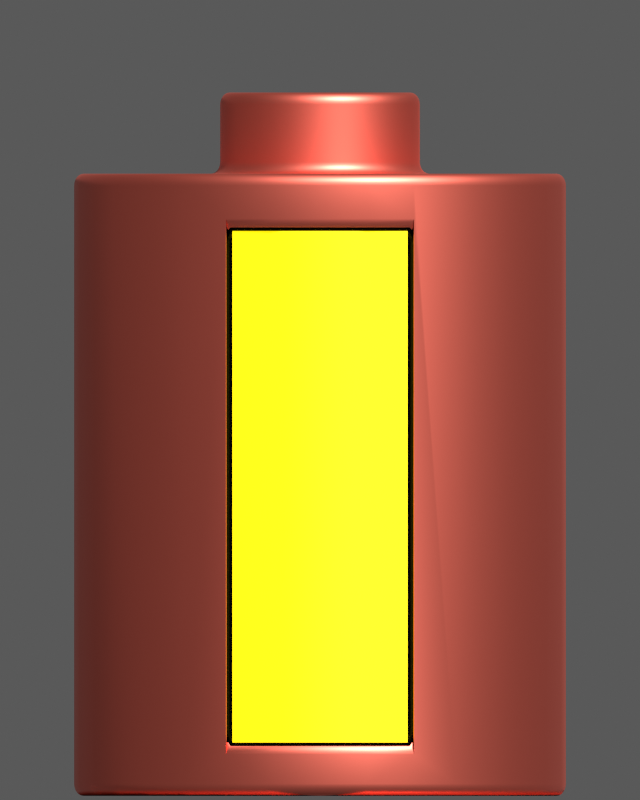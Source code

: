 # Source: Battery.blend  (saved by Blender 4.5.90; exported with 4.5.12 LTS)
import bpy
from mathutils import Matrix  # noqa: F401  (used for matrix-valued properties, if any)

bpy.ops.wm.read_factory_settings(use_empty=True)
scene = bpy.context.scene
scene.name = 'Scene'

# ---- collections
col_collection = bpy.data.collections.new('Collection'); scene.collection.children.link(col_collection)

# ---- materials (node trees are filled in below, after node groups)
mat_material_001 = bpy.data.materials.new('Material.001')
mat_material_001.alpha_threshold = 0.0
mat_material_001.roughness = 0.5
mat_material_001.line_color = (0.0, 0.0, 0.0, 1.0)
mat_material_002 = bpy.data.materials.new('Material.002')
mat_material_003 = bpy.data.materials.new('Material.003')

# ---- node groups
ng_smooth_by_angle = bpy.data.node_groups.new('Smooth by Angle', 'GeometryNodeTree')
_s = ng_smooth_by_angle.interface.new_socket(name='Mesh', in_out='OUTPUT', socket_type='NodeSocketGeometry')
_s = ng_smooth_by_angle.interface.new_socket(name='Mesh', in_out='INPUT', socket_type='NodeSocketGeometry')
_s = ng_smooth_by_angle.interface.new_socket(name='Angle', in_out='INPUT', socket_type='NodeSocketFloat')
_s.subtype = 'ANGLE'
_s.default_value = 0.5236
_s.min_value = 0.0
_s.max_value = 3.142
_s.description = 'Maximum face angle for smooth edges'
_s = ng_smooth_by_angle.interface.new_socket(name='Ignore Sharpness', in_out='INPUT', socket_type='NodeSocketBool')
_s.force_non_field = True
ng_smooth_by_angle.description = 'Set the sharpness of mesh edges based on the angle between the neighboring faces'
ng_smooth_by_angle.is_modifier = True
_N = ng_smooth_by_angle.nodes; _L = ng_smooth_by_angle.links
n0 = _N.new('GeometryNodeSetShadeSmooth'); n0.name = 'Set Shade Smooth'; n0.location = (120, -80)
n0.domain = 'EDGE'
n1 = _N.new('GeometryNodeSetShadeSmooth'); n1.name = 'Set Shade Smooth.001'; n1.location = (300, -80)
n2 = _N.new('NodeGroupOutput'); n2.name = 'Group Output'; n2.location = (480, -80)
n3 = _N.new('GeometryNodeInputMeshEdgeAngle'); n3.name = 'Edge Angle'; n3.location = (-440, -240)
n4 = _N.new('NodeGroupInput'); n4.name = 'Group Input'; n4.location = (-80, -80)
n5 = _N.new('GeometryNodeInputEdgeSmooth'); n5.name = 'Is Edge Smooth'; n5.location = (-260, -120)
n6 = _N.new('GeometryNodeInputShadeSmooth'); n6.name = 'Is Shade Smooth'; n6.location = (-440, -397)
n7 = _N.new('FunctionNodeCompare'); n7.name = 'Compare'; n7.location = (-260, -260)
n7.operation = 'LESS_EQUAL'
n7.inputs[6].default_value = (0.0, 0.0, 0.0, 0.0)
n7.inputs[7].default_value = (0.0, 0.0, 0.0, 0.0)
n8 = _N.new('FunctionNodeBooleanMath'); n8.name = 'Boolean Math.001'; n8.location = (-80, -260)
n9 = _N.new('NodeGroupInput'); n9.name = 'Group Input.001'; n9.location = (-440, -329)
n10 = _N.new('NodeGroupInput'); n10.name = 'Group Input.002'; n10.location = (-259, -189)
n11 = _N.new('FunctionNodeBooleanMath'); n11.name = 'Boolean Math'; n11.location = (-80, -149)
n11.operation = 'OR'
n12 = _N.new('FunctionNodeBooleanMath'); n12.name = 'Boolean Math.002'; n12.location = (-260, -380)
n12.operation = 'OR'
n13 = _N.new('NodeGroupInput'); n13.name = 'Group Input.003'; n13.location = (-440, -460)
_L.new(n3.outputs[0], n7.inputs[0])
_L.new(n1.outputs[0], n2.inputs[0])
_L.new(n9.outputs[1], n7.inputs[1])
_L.new(n7.outputs[0], n8.inputs[0])
_L.new(n4.outputs[0], n0.inputs[0])
_L.new(n0.outputs[0], n1.inputs[0])
_L.new(n8.outputs[0], n0.inputs[2])
_L.new(n10.outputs[2], n11.inputs[1])
_L.new(n5.outputs[0], n11.inputs[0])
_L.new(n11.outputs[0], n0.inputs[1])
_L.new(n13.outputs[2], n12.inputs[1])
_L.new(n6.outputs[0], n12.inputs[0])
_L.new(n12.outputs[0], n8.inputs[1])
n2.is_active_output = True

# ---- material node trees
mat_material_001.use_nodes = True; mat_material_001.node_tree.nodes.clear()
_N = mat_material_001.node_tree.nodes; _L = mat_material_001.node_tree.links
n0 = _N.new('ShaderNodeOutputMaterial'); n0.name = 'Material Output'; n0.location = (200, 100)
n1 = _N.new('ShaderNodeBsdfPrincipled'); n1.name = 'Principled BSDF'; n1.location = (-200, 100)
n1.inputs[0].default_value = (1.0, 0.2123, 0.1513, 1.0)
n1.inputs[1].default_value = 1.0
n1.inputs[3].default_value = 1.0
_L.new(n1.outputs[0], n0.inputs[0])
n0.is_active_output = True
mat_material_002.use_nodes = True; mat_material_002.node_tree.nodes.clear()
_N = mat_material_002.node_tree.nodes; _L = mat_material_002.node_tree.links
n0 = _N.new('ShaderNodeBsdfPrincipled'); n0.name = 'Principled BSDF'; n0.location = (-200, 100)
n0.inputs[0].default_value = (0.0, 0.0, 0.0, 1.0)
n0.inputs[1].default_value = 1.0
n0.inputs[2].default_value = 1.0
n1 = _N.new('ShaderNodeOutputMaterial'); n1.name = 'Material Output'; n1.location = (200, 100)
_L.new(n0.outputs[0], n1.inputs[0])
n1.is_active_output = True
mat_material_003.use_nodes = True; mat_material_003.node_tree.nodes.clear()
_N = mat_material_003.node_tree.nodes; _L = mat_material_003.node_tree.links
n0 = _N.new('ShaderNodeBsdfPrincipled'); n0.name = 'Principled BSDF'; n0.location = (-200, 100)
n0.inputs[0].default_value = (0.8002, 0.5181, 0.0, 1.0)
n0.inputs[27].default_value = (1.0, 0.8125, 0.0, 1.0)
n0.inputs[28].default_value = 1.0
n1 = _N.new('ShaderNodeOutputMaterial'); n1.name = 'Material Output'; n1.location = (200, 100)
_L.new(n0.outputs[0], n1.inputs[0])
n1.is_active_output = True

# ---- world
world_renderclonkworld = bpy.data.worlds.new('RenderClonkWorld'); scene.world = world_renderclonkworld
world_renderclonkworld.color = (0.1, 0.1, 0.1)
world_renderclonkworld.use_sun_shadow = False
world_renderclonkworld.sun_shadow_jitter_overblur = 0.0
world_renderclonkworld.cycles.sampling_method = 'MANUAL'
world_renderclonkworld.cycles.sample_map_resolution = 256
world_renderclonkworld.light_settings.distance = 5.0

# ---- cameras
cam_camera_001 = bpy.data.cameras.new('Camera.001')
cam_camera_001.type = 'ORTHO'

# ---- lights
light_light = bpy.data.lights.new('Light', 'SUN')
light_light.angle = 0.1993
light_light.energy = 5.0
light_light.shadow_soft_size = 0.1
light_light.shadow_cascade_max_distance = 1000.0

# ---- meshes
me_cylinder = bpy.data.meshes.new('Cylinder')
me_cylinder.from_pydata([(0.0, 1.0, -1.0), (0.0, 0.406, 1.0), (0.1951, 0.9808, -1.0), (0.3827, 0.9239, -1.0), (0.5556, 0.8315, -1.0), (0.7071, 0.7071, -1.0), (0.8315, 0.5556, -1.0), (0.9239, 0.3827, -1.0), (0.9808, 0.1951, -1.0), (1.0, 0.0, -1.0), (0.9808, -0.1951, -1.0), (0.9239, -0.3827, -1.0), (0.8315, -0.5556, -1.0), (0.7071, -0.7071, -1.0), (0.5556, -0.8315, -1.0), (0.3827, -0.9239, -1.0), (0.1951, -0.9808, -1.0), (0.0, -1.0, -1.0), (0.0, -0.406, 1.0), (-0.1951, -0.9808, -1.0), (-0.0792, -0.3982, 1.0), (-0.3827, -0.9239, -1.0), (-0.1554, -0.3751, 1.0), (-0.5556, -0.8315, -1.0), (-0.2255, -0.3376, 1.0), (-0.7071, -0.7071, -1.0), (-0.2871, -0.2871, 1.0), (-0.8315, -0.5556, -1.0), (-0.3376, -0.2255, 1.0), (-0.9239, -0.3827, -1.0), (-0.3751, -0.1554, 1.0), (-0.9808, -0.1951, -1.0), (-0.3982, -0.0792, 1.0), (-1.0, 0.0, -1.0), (-0.406, 4.36e-07, 1.0), (-0.9808, 0.1951, -1.0), (-0.3982, 0.0792, 1.0), (-0.9239, 0.3827, -1.0), (-0.3751, 0.1554, 1.0), (-0.8315, 0.5556, -1.0), (-0.3376, 0.2255, 1.0), (-0.7071, 0.7071, -1.0), (-0.2871, 0.2871, 1.0), (-0.5556, 0.8315, -1.0), (-0.2255, 0.3376, 1.0), (-0.3827, 0.9239, -1.0), (-0.1554, 0.3751, 1.0), (-0.1951, 0.9808, -1.0), (-0.0792, 0.3982, 1.0), (0.0, 1.0, 1.0), (0.0, -1.0, 1.0), (-0.1951, -0.9808, 1.0), (-0.3827, -0.9239, 1.0), (-0.5556, -0.8315, 1.0), (-0.7071, -0.7071, 1.0), (-0.8315, -0.5556, 1.0), (-0.9239, -0.3827, 1.0), (-0.9808, -0.1951, 1.0), (-1.0, 0.0, 1.0), (-0.9808, 0.1951, 1.0), (-0.9239, 0.3827, 1.0), (-0.8315, 0.5556, 1.0), (-0.7071, 0.7071, 1.0), (-0.5556, 0.8315, 1.0), (-0.3827, 0.9239, 1.0), (-0.1951, 0.9808, 1.0), (0.0, 0.406, 1.261), (0.0, -1.0, -0.8288), (-0.1951, -0.9808, -0.8288), (-0.3827, -0.9239, -0.8288), (0.0, -1.0, 0.816), (-0.1951, -0.9808, 0.816), (-0.3827, -0.9239, 0.816), (0.0, -0.406, 1.261), (-0.0792, -0.3982, 1.261), (-0.1554, -0.3751, 1.261), (-0.2255, -0.3376, 1.261), (-0.2871, -0.2871, 1.261), (-0.3376, -0.2255, 1.261), (-0.3751, -0.1554, 1.261), (-0.3982, -0.0792, 1.261), (-0.406, 4.36e-07, 1.261), (-0.3982, 0.0792, 1.261), (-0.3751, 0.1554, 1.261), (-0.3376, 0.2255, 1.261), (-0.2871, 0.2871, 1.261), (-0.2255, 0.3376, 1.261), (-0.1554, 0.3751, 1.261), (-0.0792, 0.3982, 1.261), (-0.3563, -0.7404, -0.8288), (-0.1471, -0.7973, -0.8288), (0.0, -0.8165, -0.8288), (0.0, -0.8165, 0.816), (-0.1471, -0.7973, 0.816), (-0.3563, -0.7404, 0.816), (-0.1951, 0.9808, -1.0), (-0.3827, 0.9239, -1.0), (-0.5556, 0.8315, -1.0), (-0.7071, 0.7071, -1.0), (-0.8315, 0.5556, -1.0), (-0.9239, 0.3827, -1.0), (-0.9808, 0.1951, -1.0), (-1.0, 0.0, -1.0), (-0.9808, -0.1951, -1.0), (-0.9239, -0.3827, -1.0), (-0.8315, -0.5556, -1.0), (-0.7071, -0.7071, -1.0), (-0.5556, -0.8315, -1.0), (-0.3827, -0.9239, -1.0), (-0.1951, -0.9808, -1.0), (0.1951, -0.9808, -1.0), (0.0792, -0.3982, 1.0), (0.3827, -0.9239, -1.0), (0.1554, -0.3751, 1.0), (0.5556, -0.8315, -1.0), (0.2255, -0.3376, 1.0), (0.7071, -0.7071, -1.0), (0.2871, -0.2871, 1.0), (0.8315, -0.5556, -1.0), (0.3376, -0.2255, 1.0), (0.9239, -0.3827, -1.0), (0.3751, -0.1554, 1.0), (0.9808, -0.1951, -1.0), (0.3982, -0.0792, 1.0), (1.0, 0.0, -1.0), (0.406, 4.36e-07, 1.0), (0.9808, 0.1951, -1.0), (0.3982, 0.0792, 1.0), (0.9239, 0.3827, -1.0), (0.3751, 0.1554, 1.0), (0.8315, 0.5556, -1.0), (0.3376, 0.2255, 1.0), (0.7071, 0.7071, -1.0), (0.2871, 0.2871, 1.0), (0.5556, 0.8315, -1.0), (0.2255, 0.3376, 1.0), (0.3827, 0.9239, -1.0), (0.1554, 0.3751, 1.0), (0.1951, 0.9808, -1.0), (0.0792, 0.3982, 1.0), (0.1951, -0.9808, 1.0), (0.3827, -0.9239, 1.0), (0.5556, -0.8315, 1.0), (0.7071, -0.7071, 1.0), (0.8315, -0.5556, 1.0), (0.9239, -0.3827, 1.0), (0.9808, -0.1951, 1.0), (1.0, 0.0, 1.0), (0.9808, 0.1951, 1.0), (0.9239, 0.3827, 1.0), (0.8315, 0.5556, 1.0), (0.7071, 0.7071, 1.0), (0.5556, 0.8315, 1.0), (0.3827, 0.9239, 1.0), (0.1951, 0.9808, 1.0), (0.1951, -0.9808, -0.8288), (0.3827, -0.9239, -0.8288), (0.1951, -0.9808, 0.816), (0.3827, -0.9239, 0.816), (0.0792, -0.3982, 1.261), (0.1554, -0.3751, 1.261), (0.2255, -0.3376, 1.261), (0.2871, -0.2871, 1.261), (0.3376, -0.2255, 1.261), (0.3751, -0.1554, 1.261), (0.3982, -0.0792, 1.261), (0.406, 4.36e-07, 1.261), (0.3982, 0.0792, 1.261), (0.3751, 0.1554, 1.261), (0.3376, 0.2255, 1.261), (0.2871, 0.2871, 1.261), (0.2255, 0.3376, 1.261), (0.1554, 0.3751, 1.261), (0.0792, 0.3982, 1.261), (0.3563, -0.7404, -0.8288), (0.1471, -0.7973, -0.8288), (0.1471, -0.7973, 0.816), (0.3563, -0.7404, 0.816)], [], [(17, 67, 68, 19), (19, 68, 69, 21), (21, 69, 72, 52, 53, 23), (23, 53, 54, 25), (25, 54, 55, 27), (27, 55, 56, 29), (29, 56, 57, 31), (31, 57, 58, 33), (33, 58, 59, 35), (35, 59, 60, 37), (37, 60, 61, 39), (39, 61, 62, 41), (41, 62, 63, 43), (43, 63, 64, 45), (36, 34, 81, 82), (45, 64, 65, 47), (47, 65, 49, 0), (0, 2, 3, 4, 5, 6, 7, 8, 9, 10, 11, 12, 13, 14, 15, 16, 17, 19, 21, 23, 25, 27, 29, 31, 33, 35, 37, 39, 41, 43, 45, 47), (18, 20, 51, 50), (20, 22, 52, 51), (22, 24, 53, 52), (24, 26, 54, 53), (26, 28, 55, 54), (28, 30, 56, 55), (30, 32, 57, 56), (32, 34, 58, 57), (34, 36, 59, 58), (36, 38, 60, 59), (38, 40, 61, 60), (40, 42, 62, 61), (42, 44, 63, 62), (44, 46, 64, 63), (46, 48, 65, 64), (48, 1, 49, 65), (38, 36, 82, 83), (40, 38, 83, 84), (42, 40, 84, 85), (44, 42, 85, 86), (46, 44, 86, 87), (20, 18, 73, 74), (48, 46, 87, 88), (22, 20, 74, 75), (1, 48, 88, 66), (24, 22, 75, 76), (26, 24, 76, 77), (28, 26, 77, 78), (30, 28, 78, 79), (32, 30, 79, 80), (73, 66, 88, 87, 86, 85, 84, 83, 82, 81, 80, 79, 78, 77, 76, 75, 74), (34, 32, 80, 81), (71, 70, 50, 51), (72, 71, 51, 52), (68, 67, 91, 90), (71, 72, 94, 93), (90, 91, 92, 93), (89, 90, 93, 94), (70, 71, 93, 92), (72, 69, 89, 94), (69, 68, 90, 89), (17, 110, 155, 67), (110, 112, 156, 155), (112, 114, 142, 141, 158, 156), (114, 116, 143, 142), (116, 118, 144, 143), (118, 120, 145, 144), (120, 122, 146, 145), (122, 124, 147, 146), (124, 126, 148, 147), (126, 128, 149, 148), (128, 130, 150, 149), (130, 132, 151, 150), (132, 134, 152, 151), (134, 136, 153, 152), (127, 167, 166, 125), (136, 138, 154, 153), (138, 0, 49, 154), (0, 138, 136, 134, 132, 130, 128, 126, 124, 122, 120, 118, 116, 114, 112, 110, 17, 109, 108, 107, 106, 105, 104, 103, 102, 101, 100, 99, 98, 97, 96, 95), (18, 50, 140, 111), (111, 140, 141, 113), (113, 141, 142, 115), (115, 142, 143, 117), (117, 143, 144, 119), (119, 144, 145, 121), (121, 145, 146, 123), (123, 146, 147, 125), (125, 147, 148, 127), (127, 148, 149, 129), (129, 149, 150, 131), (131, 150, 151, 133), (133, 151, 152, 135), (135, 152, 153, 137), (137, 153, 154, 139), (139, 154, 49, 1), (129, 168, 167, 127), (131, 169, 168, 129), (133, 170, 169, 131), (135, 171, 170, 133), (137, 172, 171, 135), (111, 159, 73, 18), (139, 173, 172, 137), (113, 160, 159, 111), (1, 66, 173, 139), (115, 161, 160, 113), (117, 162, 161, 115), (119, 163, 162, 117), (121, 164, 163, 119), (123, 165, 164, 121), (73, 159, 160, 161, 162, 163, 164, 165, 166, 167, 168, 169, 170, 171, 172, 173, 66), (125, 166, 165, 123), (157, 140, 50, 70), (158, 141, 140, 157), (155, 175, 91, 67), (157, 176, 177, 158), (175, 176, 92, 91), (174, 177, 176, 175), (70, 92, 176, 157), (158, 177, 174, 156), (156, 174, 175, 155)])
me_cylinder.polygons.foreach_set('use_smooth', [True] * 118)
me_cylinder.polygons.foreach_set('material_index', [0, 0, 0, 0, 0, 0, 0, 0, 0, 0, 0, 0, 0, 0, 0, 0, 0, 0, 0, 0, 0, 0, 0, 0, 0, 0, 0, 0, 0, 0, 0, 0, 0, 0, 0, 0, 0, 0, 0, 0, 0, 0, 0, 0, 0, 0, 0, 0, 0, 0, 0, 0, 1, 1, 1, 1, 1, 1, 1, 0, 0, 0, 0, 0, 0, 0, 0, 0, 0, 0, 0, 0, 0, 0, 0, 0, 0, 0, 0, 0, 0, 0, 0, 0, 0, 0, 0, 0, 0, 0, 0, 0, 0, 0, 0, 0, 0, 0, 0, 0, 0, 0, 0, 0, 0, 0, 0, 0, 0, 0, 0, 1, 1, 1, 1, 1, 1, 1])
_uv = me_cylinder.uv_layers.new(name='UVMap')
_uv.uv.foreach_set('vector', [0.5, 0.5, 0.5, 0.5428, 0.4688, 0.5428, 0.4688, 0.5, 0.4688, 0.5, 0.4688, 0.5428, 0.4375, 0.5428, 0.4375, 0.5, 0.4375, 0.5, 0.4375, 0.5428, 0.4375, 0.954, 0.4375, 1.0, 0.4062, 1.0, 0.4062, 0.5, 0.4062, 0.5, 0.4062, 1.0, 0.375, 1.0, 0.375, 0.5, 0.375, 0.5, 0.375, 1.0, 0.3438, 1.0, 0.3438, 0.5, 0.3438, 0.5, 0.3438, 1.0, 0.3125, 1.0, 0.3125, 0.5, 0.3125, 0.5, 0.3125, 1.0, 0.2812, 1.0, 0.2812, 0.5, 0.2812, 0.5, 0.2812, 1.0, 0.25, 1.0, 0.25, 0.5, 0.25, 0.5, 0.25, 1.0, 0.2188, 1.0, 0.2188, 0.5, 0.2188, 0.5, 0.2188, 1.0, 0.1875, 1.0, 0.1875, 0.5, 0.1875, 0.5, 0.1875, 1.0, 0.1562, 1.0, 0.1562, 0.5, 0.1562, 0.5, 0.1562, 1.0, 0.125, 1.0, 0.125, 0.5, 0.125, 0.5, 0.125, 1.0, 0.09375, 1.0, 0.09375, 0.5, 0.09375, 0.5, 0.09375, 1.0, 0.0625, 1.0, 0.0625, 0.5, 0.07394, 0.285, 0.07049, 0.25, 0.07049, 0.25, 0.07394, 0.285, 0.0625, 0.5, 0.0625, 1.0, 0.03125, 1.0, 0.03125, 0.5, 0.03125, 0.5, 0.03125, 1.0, 0.0, 1.0, 0.0, 0.5, 0.75, 0.49, 0.7968, 0.4854, 0.8418, 0.4717, 0.8833, 0.4496, 0.9197, 0.4197, 0.9496, 0.3833, 0.9717, 0.3418, 0.9854, 0.2968, 0.99, 0.25, 0.9854, 0.2032, 0.9717, 0.1582, 0.9496, 0.1167, 0.9197, 0.08029, 0.8833, 0.05045, 0.8418, 0.02827, 0.7968, 0.01461, 0.75, 0.01, 0.7032, 0.01461, 0.6582, 0.02827, 0.6167, 0.05045, 0.5803, 0.08029, 0.5504, 0.1167, 0.5283, 0.1582, 0.5146, 0.2032, 0.51, 0.25, 0.5146, 0.2968, 0.5283, 0.3418, 0.5504, 0.3833, 0.5803, 0.4197, 0.6167, 0.4496, 0.6582, 0.4717, 0.7032, 0.4854, 0.25, 0.07049, 0.215, 0.07394, 0.2032, 0.01461, 0.25, 0.01, 0.215, 0.07394, 0.1813, 0.08415, 0.1582, 0.02827, 0.2032, 0.01461, 0.1813, 0.08415, 0.1503, 0.1007, 0.1167, 0.05045, 0.1582, 0.02827, 0.1503, 0.1007, 0.1231, 0.1231, 0.08029, 0.08029, 0.1167, 0.05045, 0.1231, 0.1231, 0.1007, 0.1503, 0.05045, 0.1167, 0.08029, 0.08029, 0.1007, 0.1503, 0.08415, 0.1813, 0.02827, 0.1582, 0.05045, 0.1167, 0.08415, 0.1813, 0.07394, 0.215, 0.01461, 0.2032, 0.02827, 0.1582, 0.07394, 0.215, 0.07049, 0.25, 0.01, 0.25, 0.01461, 0.2032, 0.07049, 0.25, 0.07394, 0.285, 0.01461, 0.2968, 0.01, 0.25, 0.07394, 0.285, 0.08415, 0.3187, 0.02827, 0.3418, 0.01461, 0.2968, 0.08415, 0.3187, 0.1007, 0.3497, 0.05045, 0.3833, 0.02827, 0.3418, 0.1007, 0.3497, 0.1231, 0.3769, 0.08029, 0.4197, 0.05045, 0.3833, 0.1231, 0.3769, 0.1503, 0.3993, 0.1167, 0.4496, 0.08029, 0.4197, 0.1503, 0.3993, 0.1813, 0.4158, 0.1582, 0.4717, 0.1167, 0.4496, 0.1813, 0.4158, 0.215, 0.4261, 0.2032, 0.4854, 0.1582, 0.4717, 0.215, 0.4261, 0.25, 0.4295, 0.25, 0.49, 0.2032, 0.4854, 0.08415, 0.3187, 0.07394, 0.285, 0.07394, 0.285, 0.08415, 0.3187, 0.1007, 0.3497, 0.08415, 0.3187, 0.08415, 0.3187, 0.1007, 0.3497, 0.1231, 0.3769, 0.1007, 0.3497, 0.1007, 0.3497, 0.1231, 0.3769, 0.1503, 0.3993, 0.1231, 0.3769, 0.1231, 0.3769, 0.1503, 0.3993, 0.1813, 0.4158, 0.1503, 0.3993, 0.1503, 0.3993, 0.1813, 0.4158, 0.215, 0.07394, 0.25, 0.07049, 0.25, 0.07049, 0.215, 0.07394, 0.215, 0.4261, 0.1813, 0.4158, 0.1813, 0.4158, 0.215, 0.4261, 0.1813, 0.08415, 0.215, 0.07394, 0.215, 0.07394, 0.1813, 0.08415, 0.25, 0.4295, 0.215, 0.4261, 0.215, 0.4261, 0.25, 0.4295, 0.1503, 0.1007, 0.1813, 0.08415, 0.1813, 0.08415, 0.1503, 0.1007, 0.1231, 0.1231, 0.1503, 0.1007, 0.1503, 0.1007, 0.1231, 0.1231, 0.1007, 0.1503, 0.1231, 0.1231, 0.1231, 0.1231, 0.1007, 0.1503, 0.08415, 0.1813, 0.1007, 0.1503, 0.1007, 0.1503, 0.08415, 0.1813, 0.07394, 0.215, 0.08415, 0.1813, 0.08415, 0.1813, 0.07394, 0.215, 0.25, 0.07049, 0.25, 0.4295, 0.215, 0.4261, 0.1813, 0.4158, 0.1503, 0.3993, 0.1231, 0.3769, 0.1007, 0.3497, 0.08415, 0.3187, 0.07394, 0.285, 0.07049, 0.25, 0.07394, 0.215, 0.08415, 0.1813, 0.1007, 0.1503, 0.1231, 0.1231, 0.1503, 0.1007, 0.1813, 0.08415, 0.215, 0.07394, 0.07049, 0.25, 0.07394, 0.215, 0.07394, 0.215, 0.07049, 0.25, 0.4688, 0.954, 0.5, 0.954, 0.5, 1.0, 0.4688, 1.0, 0.4375, 0.954, 0.4688, 0.954, 0.4688, 1.0, 0.4375, 1.0, 0.4688, 0.5428, 0.5, 0.5428, 0.5, 0.5428, 0.4688, 0.5428, 0.4688, 0.954, 0.4375, 0.954, 0.4375, 0.954, 0.4688, 0.954, 0.4688, 0.5428, 0.5, 0.5428, 0.5, 0.954, 0.4688, 0.954, 0.4375, 0.5428, 0.4688, 0.5428, 0.4688, 0.954, 0.4375, 0.954, 0.5, 0.954, 0.4688, 0.954, 0.4688, 0.954, 0.5, 0.954, 0.4375, 0.954, 0.4375, 0.5428, 0.4375, 0.5428, 0.4375, 0.954, 0.4375, 0.5428, 0.4688, 0.5428, 0.4688, 0.5428, 0.4375, 0.5428, 0.5, 0.5, 0.4688, 0.5, 0.4688, 0.5428, 0.5, 0.5428, 0.4688, 0.5, 0.4375, 0.5, 0.4375, 0.5428, 0.4688, 0.5428, 0.4375, 0.5, 0.4062, 0.5, 0.4062, 1.0, 0.4375, 1.0, 0.4375, 0.954, 0.4375, 0.5428, 0.4062, 0.5, 0.375, 0.5, 0.375, 1.0, 0.4062, 1.0, 0.375, 0.5, 0.3438, 0.5, 0.3438, 1.0, 0.375, 1.0, 0.3438, 0.5, 0.3125, 0.5, 0.3125, 1.0, 0.3438, 1.0, 0.3125, 0.5, 0.2812, 0.5, 0.2812, 1.0, 0.3125, 1.0, 0.2812, 0.5, 0.25, 0.5, 0.25, 1.0, 0.2812, 1.0, 0.25, 0.5, 0.2188, 0.5, 0.2188, 1.0, 0.25, 1.0, 0.2188, 0.5, 0.1875, 0.5, 0.1875, 1.0, 0.2188, 1.0, 0.1875, 0.5, 0.1562, 0.5, 0.1562, 1.0, 0.1875, 1.0, 0.1562, 0.5, 0.125, 0.5, 0.125, 1.0, 0.1562, 1.0, 0.125, 0.5, 0.09375, 0.5, 0.09375, 1.0, 0.125, 1.0, 0.09375, 0.5, 0.0625, 0.5, 0.0625, 1.0, 0.09375, 1.0, 0.07394, 0.285, 0.07394, 0.285, 0.07049, 0.25, 0.07049, 0.25, 0.0625, 0.5, 0.03125, 0.5, 0.03125, 1.0, 0.0625, 1.0, 0.03125, 0.5, 0.0, 0.5, 0.0, 1.0, 0.03125, 1.0, 0.75, 0.49, 0.7032, 0.4854, 0.6582, 0.4717, 0.6167, 0.4496, 0.5803, 0.4197, 0.5504, 0.3833, 0.5283, 0.3418, 0.5146, 0.2968, 0.51, 0.25, 0.5146, 0.2032, 0.5283, 0.1582, 0.5504, 0.1167, 0.5803, 0.08029, 0.6167, 0.05045, 0.6582, 0.02827, 0.7032, 0.01461, 0.75, 0.01, 0.7968, 0.01461, 0.8418, 0.02827, 0.8833, 0.05045, 0.9197, 0.08029, 0.9496, 0.1167, 0.9717, 0.1582, 0.9854, 0.2032, 0.99, 0.25, 0.9854, 0.2968, 0.9717, 0.3418, 0.9496, 0.3833, 0.9197, 0.4197, 0.8833, 0.4496, 0.8418, 0.4717, 0.7968, 0.4854, 0.25, 0.07049, 0.25, 0.01, 0.2032, 0.01461, 0.215, 0.07394, 0.215, 0.07394, 0.2032, 0.01461, 0.1582, 0.02827, 0.1813, 0.08415, 0.1813, 0.08415, 0.1582, 0.02827, 0.1167, 0.05045, 0.1503, 0.1007, 0.1503, 0.1007, 0.1167, 0.05045, 0.08029, 0.08029, 0.1231, 0.1231, 0.1231, 0.1231, 0.08029, 0.08029, 0.05045, 0.1167, 0.1007, 0.1503, 0.1007, 0.1503, 0.05045, 0.1167, 0.02827, 0.1582, 0.08415, 0.1813, 0.08415, 0.1813, 0.02827, 0.1582, 0.01461, 0.2032, 0.07394, 0.215, 0.07394, 0.215, 0.01461, 0.2032, 0.01, 0.25, 0.07049, 0.25, 0.07049, 0.25, 0.01, 0.25, 0.01461, 0.2968, 0.07394, 0.285, 0.07394, 0.285, 0.01461, 0.2968, 0.02827, 0.3418, 0.08415, 0.3187, 0.08415, 0.3187, 0.02827, 0.3418, 0.05045, 0.3833, 0.1007, 0.3497, 0.1007, 0.3497, 0.05045, 0.3833, 0.08029, 0.4197, 0.1231, 0.3769, 0.1231, 0.3769, 0.08029, 0.4197, 0.1167, 0.4496, 0.1503, 0.3993, 0.1503, 0.3993, 0.1167, 0.4496, 0.1582, 0.4717, 0.1813, 0.4158, 0.1813, 0.4158, 0.1582, 0.4717, 0.2032, 0.4854, 0.215, 0.4261, 0.215, 0.4261, 0.2032, 0.4854, 0.25, 0.49, 0.25, 0.4295, 0.08415, 0.3187, 0.08415, 0.3187, 0.07394, 0.285, 0.07394, 0.285, 0.1007, 0.3497, 0.1007, 0.3497, 0.08415, 0.3187, 0.08415, 0.3187, 0.1231, 0.3769, 0.1231, 0.3769, 0.1007, 0.3497, 0.1007, 0.3497, 0.1503, 0.3993, 0.1503, 0.3993, 0.1231, 0.3769, 0.1231, 0.3769, 0.1813, 0.4158, 0.1813, 0.4158, 0.1503, 0.3993, 0.1503, 0.3993, 0.215, 0.07394, 0.215, 0.07394, 0.25, 0.07049, 0.25, 0.07049, 0.215, 0.4261, 0.215, 0.4261, 0.1813, 0.4158, 0.1813, 0.4158, 0.1813, 0.08415, 0.1813, 0.08415, 0.215, 0.07394, 0.215, 0.07394, 0.25, 0.4295, 0.25, 0.4295, 0.215, 0.4261, 0.215, 0.4261, 0.1503, 0.1007, 0.1503, 0.1007, 0.1813, 0.08415, 0.1813, 0.08415, 0.1231, 0.1231, 0.1231, 0.1231, 0.1503, 0.1007, 0.1503, 0.1007, 0.1007, 0.1503, 0.1007, 0.1503, 0.1231, 0.1231, 0.1231, 0.1231, 0.08415, 0.1813, 0.08415, 0.1813, 0.1007, 0.1503, 0.1007, 0.1503, 0.07394, 0.215, 0.07394, 0.215, 0.08415, 0.1813, 0.08415, 0.1813, 0.25, 0.07049, 0.215, 0.07394, 0.1813, 0.08415, 0.1503, 0.1007, 0.1231, 0.1231, 0.1007, 0.1503, 0.08415, 0.1813, 0.07394, 0.215, 0.07049, 0.25, 0.07394, 0.285, 0.08415, 0.3187, 0.1007, 0.3497, 0.1231, 0.3769, 0.1503, 0.3993, 0.1813, 0.4158, 0.215, 0.4261, 0.25, 0.4295, 0.07049, 0.25, 0.07049, 0.25, 0.07394, 0.215, 0.07394, 0.215, 0.4688, 0.954, 0.4688, 1.0, 0.5, 1.0, 0.5, 0.954, 0.4375, 0.954, 0.4375, 1.0, 0.4688, 1.0, 0.4688, 0.954, 0.4688, 0.5428, 0.4688, 0.5428, 0.5, 0.5428, 0.5, 0.5428, 0.4688, 0.954, 0.4688, 0.954, 0.4375, 0.954, 0.4375, 0.954, 0.4688, 0.5428, 0.4688, 0.954, 0.5, 0.954, 0.5, 0.5428, 0.4375, 0.5428, 0.4375, 0.954, 0.4688, 0.954, 0.4688, 0.5428, 0.5, 0.954, 0.5, 0.954, 0.4688, 0.954, 0.4688, 0.954, 0.4375, 0.954, 0.4375, 0.954, 0.4375, 0.5428, 0.4375, 0.5428, 0.4375, 0.5428, 0.4375, 0.5428, 0.4688, 0.5428, 0.4688, 0.5428])
me_cylinder.materials.append(mat_material_001)
me_cylinder.materials.append(mat_material_002)
me_cylinder.update()
me_cylinder_001 = bpy.data.meshes.new('Cylinder.001')
me_cylinder_001.from_pydata([(-0.3563, -0.7404, -0.8288), (-0.1471, -0.7973, -0.8288), (0.0, -0.8165, -0.8288), (0.0, -0.8165, 0.816), (-0.1471, -0.7973, 0.816), (-0.3563, -0.7404, 0.816), (0.3563, -0.7404, -0.8288), (0.1471, -0.7973, -0.8288), (0.1471, -0.7973, 0.816), (0.3563, -0.7404, 0.816), (-0.3563, -0.8389, -0.8288), (-0.1471, -0.8958, -0.8288), (0.0, -0.9151, -0.8288), (0.0, -0.9151, 0.816), (-0.1471, -0.8958, 0.816), (-0.3563, -0.8389, 0.816), (0.3563, -0.8389, -0.8288), (0.1471, -0.8958, -0.8288), (0.1471, -0.8958, 0.816), (0.3563, -0.8389, 0.816)], [], [(1, 4, 3, 2), (0, 5, 4, 1), (7, 2, 3, 8), (6, 7, 8, 9), (11, 12, 13, 14), (10, 11, 14, 15), (17, 18, 13, 12), (16, 19, 18, 17), (3, 4, 14, 13), (6, 9, 19, 16), (0, 1, 11, 10), (7, 6, 16, 17), (5, 0, 10, 15), (9, 8, 18, 19), (1, 2, 12, 11), (2, 7, 17, 12), (4, 5, 15, 14), (8, 3, 13, 18)])
me_cylinder_001.polygons.foreach_set('use_smooth', [True] * 18)
_uv = me_cylinder_001.uv_layers.new(name='UVMap')
_uv.uv.foreach_set('vector', [0.4688, 0.5428, 0.4688, 0.954, 0.5, 0.954, 0.5, 0.5428, 0.4375, 0.5428, 0.4375, 0.954, 0.4688, 0.954, 0.4688, 0.5428, 0.4688, 0.5428, 0.5, 0.5428, 0.5, 0.954, 0.4688, 0.954, 0.4375, 0.5428, 0.4688, 0.5428, 0.4688, 0.954, 0.4375, 0.954, 0.4688, 0.5428, 0.5, 0.5428, 0.5, 0.954, 0.4688, 0.954, 0.4375, 0.5428, 0.4688, 0.5428, 0.4688, 0.954, 0.4375, 0.954, 0.4688, 0.5428, 0.4688, 0.954, 0.5, 0.954, 0.5, 0.5428, 0.4375, 0.5428, 0.4375, 0.954, 0.4688, 0.954, 0.4688, 0.5428, 0.5, 0.954, 0.4688, 0.954, 0.4688, 0.954, 0.5, 0.954, 0.4375, 0.5428, 0.4375, 0.954, 0.4375, 0.954, 0.4375, 0.5428, 0.4375, 0.5428, 0.4688, 0.5428, 0.4688, 0.5428, 0.4375, 0.5428, 0.4688, 0.5428, 0.4375, 0.5428, 0.4375, 0.5428, 0.4688, 0.5428, 0.4375, 0.954, 0.4375, 0.5428, 0.4375, 0.5428, 0.4375, 0.954, 0.4375, 0.954, 0.4688, 0.954, 0.4688, 0.954, 0.4375, 0.954, 0.4688, 0.5428, 0.5, 0.5428, 0.5, 0.5428, 0.4688, 0.5428, 0.5, 0.5428, 0.4688, 0.5428, 0.4688, 0.5428, 0.5, 0.5428, 0.4688, 0.954, 0.4375, 0.954, 0.4375, 0.954, 0.4688, 0.954, 0.4688, 0.954, 0.5, 0.954, 0.5, 0.954, 0.4688, 0.954])
me_cylinder_001.materials.append(mat_material_003)
me_cylinder_001.update()

# ---- objects
ob_light = bpy.data.objects.new('Light', light_light)
ob_camera = bpy.data.objects.new('Camera', cam_camera_001)
ob_cylinder = bpy.data.objects.new('Cylinder', me_cylinder)
ob_cylinder_001 = bpy.data.objects.new('Cylinder.001', me_cylinder_001)

# ---- transforms, parenting, visibility, modifiers, constraints
ob_light.location = (4.076, 1.005, 5.904)
ob_light.rotation_euler = (0.5398, -0.6456, 1.268)
ob_light.lock_rotations_4d = False
ob_light.empty_display_type = 'ARROWS'
ob_light.color = (0.0, 0.0, 0.0, 0.0)
ob_light.lineart.crease_threshold = 0.0
ob_camera.location = (0.0, 0.0, 0.0)
ob_camera.rotation_euler = (1.571, -0.0, -0.0)
ob_cylinder.location = (0.0, 6.594, -0.6345)
ob_cylinder.scale = (1.844, 1.745, 2.333)
_m = ob_cylinder.modifiers.new('Bevel', 'BEVEL')
_m.width = 0.06
_m.width_pct = 0.06
_m.segments = 6
_m = ob_cylinder.modifiers.new('Smooth by Angle', 'NODES')
_m.node_group = ng_smooth_by_angle
_m.use_pin_to_last = True
_m.show_group_selector = False
ob_cylinder_001.parent = ob_cylinder
ob_cylinder_001.matrix_parent_inverse = Matrix(((0.5423, -0.0, 0.0, -0.0), (-0.0, 0.6384, -0.0, -4.209), (0.0, -0.0, 0.4286, 0.272), (-0.0, 0.0, -0.0, 1.0)))
ob_cylinder_001.location = (0.0, 6.49, -0.6345)
ob_cylinder_001.scale = (1.844, 1.566, 2.333)
_m = ob_cylinder_001.modifiers.new('Smooth by Angle', 'NODES')
_m.node_group = ng_smooth_by_angle
_m.use_pin_to_last = True
_m.show_group_selector = False

# ---- collection membership
col_collection.objects.link(ob_light)
col_collection.objects.link(ob_camera)
col_collection.objects.link(ob_cylinder)
col_collection.objects.link(ob_cylinder_001)

# ---- scene / render settings (as saved in the file)
scene.camera = ob_camera
scene.frame_start = 0; scene.frame_end = 99; scene.frame_set(99)
scene.render.engine = 'CYCLES'
scene.render.image_settings.compression = 0
scene.render.resolution_x = 16
scene.render.resolution_y = 20
scene.render.fps = 15
scene.render.film_transparent = True
scene.render.use_persistent_data = True
scene.cycles.use_denoising = False
scene.cycles.samples = 1024
scene.cycles.caustics_reflective = False
scene.cycles.caustics_refractive = False
scene.cycles.max_bounces = 1
scene.cycles.diffuse_bounces = 0
scene.cycles.glossy_bounces = 1
scene.cycles.pixel_filter_type = 'GAUSSIAN'
scene.view_settings.view_transform = 'Standard'
bpy.context.view_layer.update()
